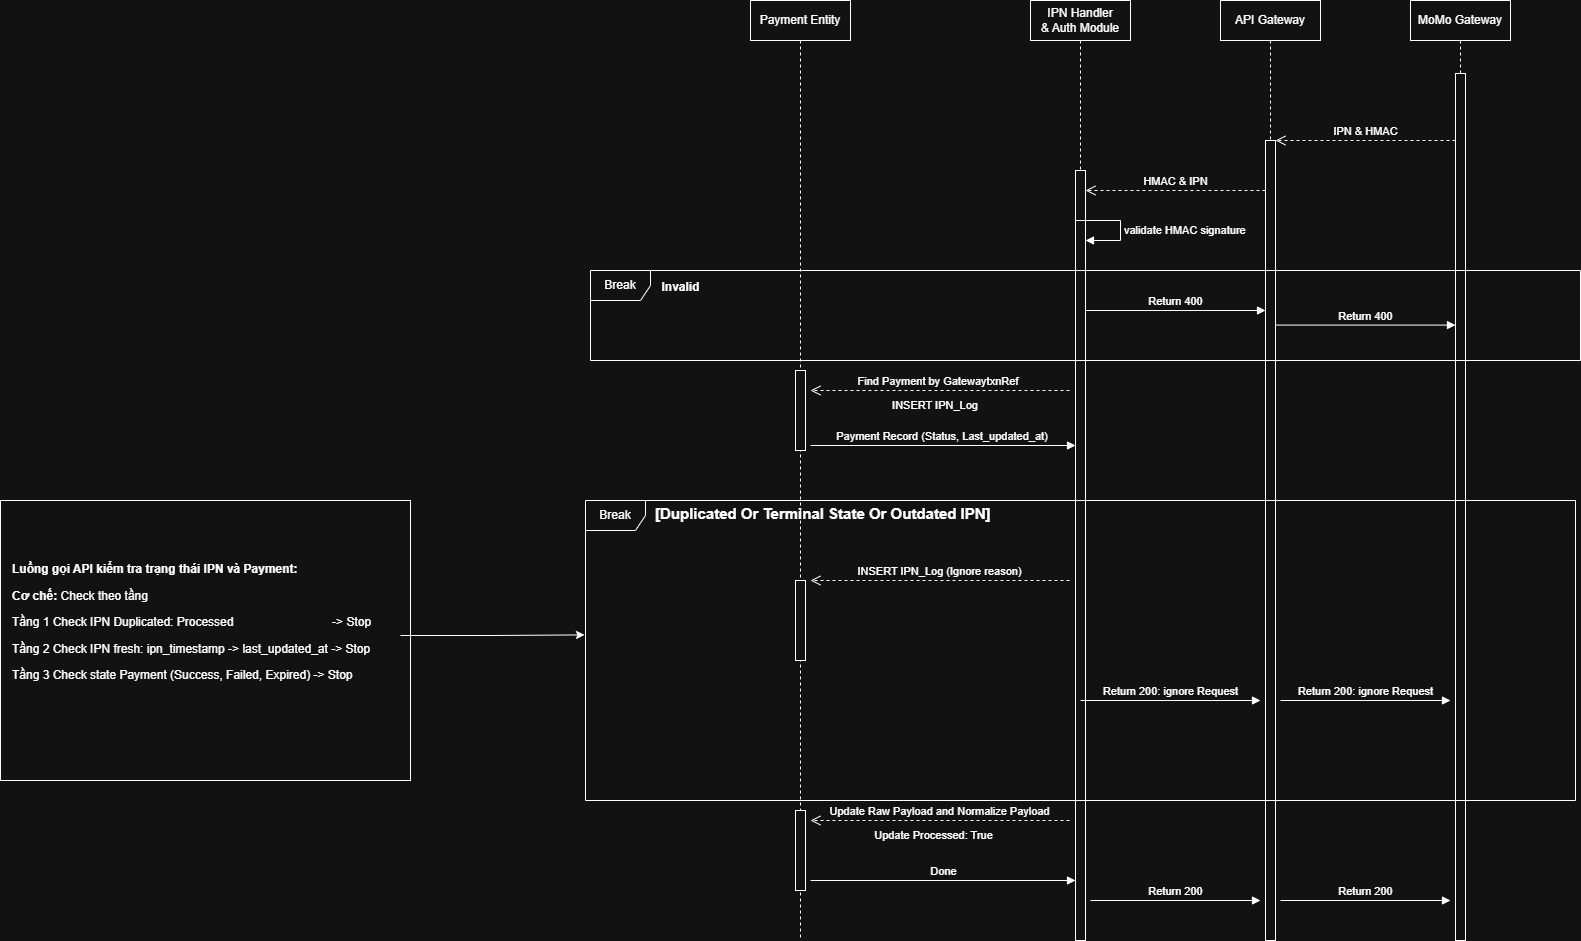

The diagram above was exported from draw.io. Its source (the exported page's mxGraphModel, read from the mxfile embedded in the PNG):
<mxGraphModel dx="2724" dy="1008" grid="1" gridSize="10" guides="1" tooltips="1" connect="1" arrows="1" fold="1" page="1" pageScale="1" pageWidth="827" pageHeight="1169" math="0" shadow="0">
  <root>
    <mxCell id="0" />
    <mxCell id="1" parent="0" />
    <mxCell id="PJgla-4FXiCUZbZSLdr3-2" parent="1" style="rounded=0;whiteSpace=wrap;html=1;" value="" vertex="1">
      <mxGeometry height="280" width="410" x="-520" y="640" as="geometry" />
    </mxCell>
    <mxCell id="3wjy6BAPOxC27jxOjSVD-1" parent="1" style="shape=umlLifeline;perimeter=lifelinePerimeter;whiteSpace=wrap;html=1;container=1;dropTarget=0;collapsible=0;recursiveResize=0;outlineConnect=0;portConstraint=eastwest;newEdgeStyle={&quot;curved&quot;:0,&quot;rounded&quot;:0};" value="Payment Entity" vertex="1">
      <mxGeometry height="940" width="100" x="230" y="140" as="geometry" />
    </mxCell>
    <mxCell id="4O8lVZdf5kXkOCcdoUBI-1" parent="3wjy6BAPOxC27jxOjSVD-1" style="html=1;points=[[0,0,0,0,5],[0,1,0,0,-5],[1,0,0,0,5],[1,1,0,0,-5]];perimeter=orthogonalPerimeter;outlineConnect=0;targetShapes=umlLifeline;portConstraint=eastwest;newEdgeStyle={&quot;curved&quot;:0,&quot;rounded&quot;:0};" value="" vertex="1">
      <mxGeometry height="80" width="10" x="45" y="370" as="geometry" />
    </mxCell>
    <mxCell id="G8gqhnBYYRLT1sLnzR4f-6" parent="3wjy6BAPOxC27jxOjSVD-1" style="html=1;points=[[0,0,0,0,5],[0,1,0,0,-5],[1,0,0,0,5],[1,1,0,0,-5]];perimeter=orthogonalPerimeter;outlineConnect=0;targetShapes=umlLifeline;portConstraint=eastwest;newEdgeStyle={&quot;curved&quot;:0,&quot;rounded&quot;:0};" value="" vertex="1">
      <mxGeometry height="80" width="10" x="45" y="810" as="geometry" />
    </mxCell>
    <mxCell id="3wjy6BAPOxC27jxOjSVD-3" parent="1" style="shape=umlLifeline;perimeter=lifelinePerimeter;whiteSpace=wrap;html=1;container=1;dropTarget=0;collapsible=0;recursiveResize=0;outlineConnect=0;portConstraint=eastwest;newEdgeStyle={&quot;curved&quot;:0,&quot;rounded&quot;:0};" value="IPN Handler &amp;amp;&amp;nbsp;Auth Module" vertex="1">
      <mxGeometry height="940" width="100" x="510" y="140" as="geometry" />
    </mxCell>
    <mxCell id="s2B_ptfocOxRBjQWYE2--4" parent="3wjy6BAPOxC27jxOjSVD-3" style="html=1;points=[[0,0,0,0,5],[0,1,0,0,-5],[1,0,0,0,5],[1,1,0,0,-5]];perimeter=orthogonalPerimeter;outlineConnect=0;targetShapes=umlLifeline;portConstraint=eastwest;newEdgeStyle={&quot;curved&quot;:0,&quot;rounded&quot;:0};" value="" vertex="1">
      <mxGeometry height="50" width="10" x="45" y="170" as="geometry" />
    </mxCell>
    <mxCell id="s2B_ptfocOxRBjQWYE2--10" parent="3wjy6BAPOxC27jxOjSVD-3" style="html=1;points=[[0,0,0,0,5],[0,1,0,0,-5],[1,0,0,0,5],[1,1,0,0,-5]];perimeter=orthogonalPerimeter;outlineConnect=0;targetShapes=umlLifeline;portConstraint=eastwest;newEdgeStyle={&quot;curved&quot;:0,&quot;rounded&quot;:0};" value="" vertex="1">
      <mxGeometry height="720" width="10" x="45" y="220" as="geometry" />
    </mxCell>
    <mxCell id="s2B_ptfocOxRBjQWYE2--11" edge="1" parent="3wjy6BAPOxC27jxOjSVD-3" source="s2B_ptfocOxRBjQWYE2--4" style="html=1;align=left;spacingLeft=2;endArrow=block;rounded=0;edgeStyle=orthogonalEdgeStyle;curved=0;rounded=0;" target="s2B_ptfocOxRBjQWYE2--10" value="validate HMAC signature">
      <mxGeometry relative="1" as="geometry">
        <Array as="points">
          <mxPoint x="90" y="220" />
          <mxPoint x="90" y="240" />
        </Array>
        <mxPoint x="-30" y="170" as="sourcePoint" />
      </mxGeometry>
    </mxCell>
    <mxCell id="3wjy6BAPOxC27jxOjSVD-4" parent="1" style="shape=umlLifeline;perimeter=lifelinePerimeter;whiteSpace=wrap;html=1;container=1;dropTarget=0;collapsible=0;recursiveResize=0;outlineConnect=0;portConstraint=eastwest;newEdgeStyle={&quot;curved&quot;:0,&quot;rounded&quot;:0};" value="API Gateway" vertex="1">
      <mxGeometry height="940" width="100" x="700" y="140" as="geometry" />
    </mxCell>
    <mxCell id="s2B_ptfocOxRBjQWYE2--3" parent="3wjy6BAPOxC27jxOjSVD-4" style="html=1;points=[[0,0,0,0,5],[0,1,0,0,-5],[1,0,0,0,5],[1,1,0,0,-5]];perimeter=orthogonalPerimeter;outlineConnect=0;targetShapes=umlLifeline;portConstraint=eastwest;newEdgeStyle={&quot;curved&quot;:0,&quot;rounded&quot;:0};" value="" vertex="1">
      <mxGeometry height="800" width="10" x="45" y="140" as="geometry" />
    </mxCell>
    <mxCell id="3wjy6BAPOxC27jxOjSVD-5" parent="1" style="shape=umlLifeline;perimeter=lifelinePerimeter;whiteSpace=wrap;html=1;container=1;dropTarget=0;collapsible=0;recursiveResize=0;outlineConnect=0;portConstraint=eastwest;newEdgeStyle={&quot;curved&quot;:0,&quot;rounded&quot;:0};" value="MoMo Gateway" vertex="1">
      <mxGeometry height="940" width="100" x="890" y="140" as="geometry" />
    </mxCell>
    <mxCell id="s2B_ptfocOxRBjQWYE2--1" parent="3wjy6BAPOxC27jxOjSVD-5" style="html=1;points=[[0,0,0,0,5],[0,1,0,0,-5],[1,0,0,0,5],[1,1,0,0,-5]];perimeter=orthogonalPerimeter;outlineConnect=0;targetShapes=umlLifeline;portConstraint=eastwest;newEdgeStyle={&quot;curved&quot;:0,&quot;rounded&quot;:0};" value="" vertex="1">
      <mxGeometry height="867" width="10" x="45" y="73" as="geometry" />
    </mxCell>
    <mxCell id="s2B_ptfocOxRBjQWYE2--2" edge="1" parent="1" style="html=1;verticalAlign=bottom;endArrow=open;dashed=1;endSize=8;curved=0;rounded=0;" value="IPN &amp;amp; HMAC">
      <mxGeometry relative="1" as="geometry">
        <mxPoint x="935" y="280" as="sourcePoint" />
        <mxPoint x="755.0000000000002" y="280" as="targetPoint" />
      </mxGeometry>
    </mxCell>
    <mxCell id="s2B_ptfocOxRBjQWYE2--6" edge="1" parent="1" style="html=1;verticalAlign=bottom;endArrow=open;dashed=1;endSize=8;curved=0;rounded=0;" value="HMAC &amp;amp; IPN">
      <mxGeometry relative="1" as="geometry">
        <mxPoint as="offset" />
        <mxPoint x="745.0000000000002" y="330" as="sourcePoint" />
        <mxPoint x="565.0000000000002" y="330" as="targetPoint" />
      </mxGeometry>
    </mxCell>
    <mxCell id="s2B_ptfocOxRBjQWYE2--12" parent="1" style="shape=umlFrame;whiteSpace=wrap;html=1;pointerEvents=0;" value="Break" vertex="1">
      <mxGeometry height="90" width="990" x="70" y="410" as="geometry" />
    </mxCell>
    <mxCell id="s2B_ptfocOxRBjQWYE2--15" edge="1" parent="1" style="html=1;verticalAlign=bottom;endArrow=block;curved=0;rounded=0;entryX=0;entryY=0;entryDx=0;entryDy=5;entryPerimeter=0;" value="Return 400">
      <mxGeometry relative="1" width="80" x="0.0058" as="geometry">
        <mxPoint as="offset" />
        <mxPoint x="565" y="450" as="sourcePoint" />
        <mxPoint x="745" y="450" as="targetPoint" />
      </mxGeometry>
    </mxCell>
    <mxCell id="s2B_ptfocOxRBjQWYE2--17" edge="1" parent="1" style="html=1;verticalAlign=bottom;endArrow=block;curved=0;rounded=0;entryX=0;entryY=0;entryDx=0;entryDy=5;entryPerimeter=0;" value="Return 400">
      <mxGeometry relative="1" width="80" x="0.0058" as="geometry">
        <mxPoint as="offset" />
        <mxPoint x="755" y="464.58" as="sourcePoint" />
        <mxPoint x="935" y="464.58" as="targetPoint" />
      </mxGeometry>
    </mxCell>
    <mxCell id="S3WrYRR12hSYlrAig-Tc-2" parent="1" style="text;align=center;fontStyle=1;verticalAlign=middle;spacingLeft=3;spacingRight=3;strokeColor=none;rotatable=0;points=[[0,0.5],[1,0.5]];portConstraint=eastwest;html=1;" value="Invalid" vertex="1">
      <mxGeometry height="26" width="80" x="120" y="414" as="geometry" />
    </mxCell>
    <mxCell id="1u1zJEqdQ0CTonvtT3Mf-1" edge="1" parent="1" style="html=1;verticalAlign=bottom;endArrow=open;dashed=1;endSize=8;curved=0;rounded=0;" value="Find Payment by GatewaytxnRef&amp;nbsp;">
      <mxGeometry relative="1" x="-0.0016" as="geometry">
        <mxPoint as="offset" />
        <mxPoint x="549.0000000000002" y="530" as="sourcePoint" />
        <mxPoint x="290" y="530" as="targetPoint" />
      </mxGeometry>
    </mxCell>
    <mxCell id="j6v1cvel-6vf0UecwKCk-1" edge="1" parent="1" style="html=1;verticalAlign=bottom;endArrow=block;curved=0;rounded=0;" target="s2B_ptfocOxRBjQWYE2--10" value="Payment Record (Status, Last_updated_at)&amp;nbsp;">
      <mxGeometry relative="1" width="80" x="0.0058" as="geometry">
        <mxPoint as="offset" />
        <mxPoint x="290" y="585" as="sourcePoint" />
        <mxPoint x="470" y="585" as="targetPoint" />
      </mxGeometry>
    </mxCell>
    <mxCell id="j6v1cvel-6vf0UecwKCk-2" parent="1" style="shape=umlFrame;whiteSpace=wrap;html=1;pointerEvents=0;" value="Break" vertex="1">
      <mxGeometry height="300" width="990" x="65" y="640" as="geometry" />
    </mxCell>
    <mxCell id="G8gqhnBYYRLT1sLnzR4f-1" parent="1" style="text;align=left;fontStyle=1;verticalAlign=middle;spacingLeft=3;spacingRight=3;strokeColor=none;rotatable=0;points=[[0,0.5],[1,0.5]];portConstraint=eastwest;html=1;" value="&lt;font style=&quot;font-size: 15px;&quot;&gt;[Duplicated Or Terminal State Or Outdated IPN]&amp;nbsp;&lt;/font&gt;" vertex="1">
      <mxGeometry height="26" width="370" x="130" y="640" as="geometry" />
    </mxCell>
    <mxCell id="G8gqhnBYYRLT1sLnzR4f-2" parent="1" style="html=1;points=[[0,0,0,0,5],[0,1,0,0,-5],[1,0,0,0,5],[1,1,0,0,-5]];perimeter=orthogonalPerimeter;outlineConnect=0;targetShapes=umlLifeline;portConstraint=eastwest;newEdgeStyle={&quot;curved&quot;:0,&quot;rounded&quot;:0};" value="" vertex="1">
      <mxGeometry height="80" width="10" x="275" y="720" as="geometry" />
    </mxCell>
    <mxCell id="G8gqhnBYYRLT1sLnzR4f-3" edge="1" parent="1" style="html=1;verticalAlign=bottom;endArrow=open;dashed=1;endSize=8;curved=0;rounded=0;" value="INSERT IPN_Log (Ignore reason)">
      <mxGeometry relative="1" x="0.0005" as="geometry">
        <mxPoint as="offset" />
        <mxPoint x="549.0000000000002" y="720" as="sourcePoint" />
        <mxPoint x="290" y="720" as="targetPoint" />
      </mxGeometry>
    </mxCell>
    <mxCell id="G8gqhnBYYRLT1sLnzR4f-4" edge="1" parent="1" style="html=1;verticalAlign=bottom;endArrow=block;curved=0;rounded=0;entryX=0;entryY=0;entryDx=0;entryDy=5;entryPerimeter=0;" value="Return 200: ignore Request">
      <mxGeometry relative="1" width="80" x="0.0048" as="geometry">
        <mxPoint as="offset" />
        <mxPoint x="560" y="840" as="sourcePoint" />
        <mxPoint x="740" y="840" as="targetPoint" />
      </mxGeometry>
    </mxCell>
    <mxCell id="G8gqhnBYYRLT1sLnzR4f-5" edge="1" parent="1" style="html=1;verticalAlign=bottom;endArrow=block;curved=0;rounded=0;" value="Return 200: ignore Request">
      <mxGeometry relative="1" width="80" x="0.0058" as="geometry">
        <mxPoint as="offset" />
        <mxPoint x="760" y="840" as="sourcePoint" />
        <mxPoint x="930" y="840" as="targetPoint" />
      </mxGeometry>
    </mxCell>
    <mxCell id="G8gqhnBYYRLT1sLnzR4f-7" edge="1" parent="1" style="html=1;verticalAlign=bottom;endArrow=open;dashed=1;endSize=8;curved=0;rounded=0;" value="Update Raw Payload and Normalize Payload">
      <mxGeometry relative="1" x="-0.0016" as="geometry">
        <mxPoint as="offset" />
        <mxPoint x="549.0000000000002" y="960" as="sourcePoint" />
        <mxPoint x="290" y="960" as="targetPoint" />
      </mxGeometry>
    </mxCell>
    <mxCell id="G8gqhnBYYRLT1sLnzR4f-8" edge="1" parent="1" style="html=1;verticalAlign=bottom;endArrow=block;curved=0;rounded=0;" value="Done">
      <mxGeometry relative="1" width="80" x="0.0058" as="geometry">
        <mxPoint as="offset" />
        <mxPoint x="290" y="1020" as="sourcePoint" />
        <mxPoint x="555" y="1020" as="targetPoint" />
      </mxGeometry>
    </mxCell>
    <mxCell id="G8gqhnBYYRLT1sLnzR4f-9" edge="1" parent="1" style="html=1;verticalAlign=bottom;endArrow=block;curved=0;rounded=0;entryX=0;entryY=0;entryDx=0;entryDy=5;entryPerimeter=0;" value="Return 200">
      <mxGeometry relative="1" width="80" x="0.0048" as="geometry">
        <mxPoint as="offset" />
        <mxPoint x="570" y="1040" as="sourcePoint" />
        <mxPoint x="740" y="1040" as="targetPoint" />
      </mxGeometry>
    </mxCell>
    <mxCell id="G8gqhnBYYRLT1sLnzR4f-10" edge="1" parent="1" style="html=1;verticalAlign=bottom;endArrow=block;curved=0;rounded=0;" value="Return 200">
      <mxGeometry relative="1" width="80" x="0.0048" as="geometry">
        <mxPoint as="offset" />
        <mxPoint x="760" y="1040" as="sourcePoint" />
        <mxPoint x="930" y="1040" as="targetPoint" />
      </mxGeometry>
    </mxCell>
    <mxCell id="3wqWRZLkzj1Yxc7sp3F1-3" parent="1" style="text;html=1;whiteSpace=wrap;strokeColor=none;fillColor=none;align=center;verticalAlign=middle;rounded=0;" value="&lt;font style=&quot;font-size: 11px;&quot;&gt;INSERT IPN_Log&lt;/font&gt;" vertex="1">
      <mxGeometry height="30" width="190" x="320" y="530" as="geometry" />
    </mxCell>
    <mxCell id="3wqWRZLkzj1Yxc7sp3F1-6" parent="1" style="text;html=1;whiteSpace=wrap;strokeColor=none;fillColor=none;align=center;verticalAlign=middle;rounded=0;" value="&lt;span style=&quot;font-size: 11px;&quot;&gt;Update Processed: True&lt;/span&gt;" vertex="1">
      <mxGeometry height="30" width="145" x="341" y="960" as="geometry" />
    </mxCell>
    <mxCell id="PJgla-4FXiCUZbZSLdr3-1" parent="1" style="text;html=1;whiteSpace=wrap;strokeColor=none;fillColor=none;align=left;verticalAlign=middle;rounded=0;" value="&lt;p data-path-to-node=&quot;3,0&quot;&gt;&lt;b data-path-to-node=&quot;3,0&quot; data-index-in-node=&quot;0&quot;&gt;Luồng gọi API kiểm tra trạng thái IPN và Payment:&lt;/b&gt;&lt;/p&gt;&lt;p data-path-to-node=&quot;3,0&quot;&gt;&lt;b data-path-to-node=&quot;3,1,0,0&quot; data-index-in-node=&quot;0&quot; style=&quot;background-color: transparent; color: light-dark(rgb(0, 0, 0), rgb(255, 255, 255));&quot;&gt;Cơ chế:&lt;/b&gt;&lt;span style=&quot;background-color: transparent; color: light-dark(rgb(0, 0, 0), rgb(255, 255, 255));&quot;&gt; Check theo tầng&lt;/span&gt;&lt;/p&gt;&lt;p data-path-to-node=&quot;3,0&quot;&gt;&lt;span style=&quot;background-color: transparent; color: light-dark(rgb(0, 0, 0), rgb(255, 255, 255));&quot;&gt;Tầng 1 Check IPN Duplicated: Processed &lt;span style=&quot;white-space: pre;&quot;&gt;&#09;&lt;/span&gt;&lt;span style=&quot;white-space: pre;&quot;&gt;&#09;&lt;/span&gt;&lt;span style=&quot;white-space: pre;&quot;&gt;&#09;&lt;/span&gt;&lt;span style=&quot;white-space: pre;&quot;&gt;&#09;&lt;/span&gt;-&amp;gt; Stop&lt;/span&gt;&lt;/p&gt;&lt;p data-path-to-node=&quot;3,0&quot;&gt;Tầng 2 Check IPN fresh:&amp;nbsp;ipn_timestamp -&amp;gt; last_updated_at -&amp;gt; Stop&lt;/p&gt;&lt;p data-path-to-node=&quot;3,0&quot;&gt;Tầng 3 Check state Payment (Success, Failed,&amp;nbsp;&lt;span style=&quot;background-color: transparent; color: light-dark(rgb(0, 0, 0), rgb(255, 255, 255));&quot;&gt;Expired&lt;/span&gt;&lt;span style=&quot;background-color: transparent; color: light-dark(rgb(0, 0, 0), rgb(255, 255, 255));&quot;&gt;) -&amp;gt; Stop&lt;/span&gt;&lt;/p&gt;&lt;p data-path-to-node=&quot;3,0&quot;&gt;&lt;br&gt;&lt;/p&gt;" vertex="1">
      <mxGeometry height="270" width="390" x="-510" y="640" as="geometry" />
    </mxCell>
    <mxCell id="PJgla-4FXiCUZbZSLdr3-3" edge="1" parent="1" source="PJgla-4FXiCUZbZSLdr3-1" style="edgeStyle=orthogonalEdgeStyle;rounded=0;orthogonalLoop=1;jettySize=auto;html=1;entryX=-0.001;entryY=0.448;entryDx=0;entryDy=0;entryPerimeter=0;" target="j6v1cvel-6vf0UecwKCk-2">
      <mxGeometry relative="1" as="geometry" />
    </mxCell>
  </root>
</mxGraphModel>